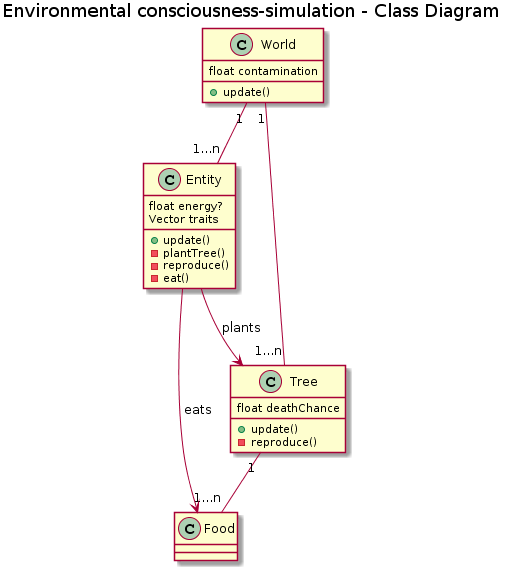

The diagram above was rendered by PlantUML. Its source (embedded in the PNG):
@startuml
title Environmental consciousness-simulation - Class Diagram

class World{
    float contamination
    +update()
}
class Entity{
    float energy?
    Vector traits
    +update()
    -plantTree()
    -reproduce()
    -eat()
}
class Tree{
    float deathChance
    +update()
    -reproduce()
}
class Food

World "1"--"1...n" Entity
World "1"--"1...n" Tree
Tree "1"--"1...n" Food
Entity --> Tree : plants
Entity --> Food : eats
@enduml